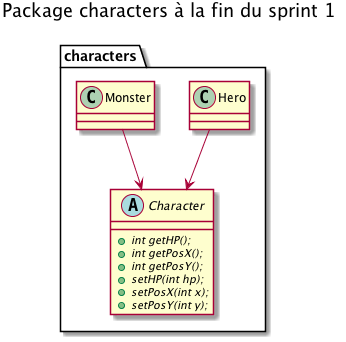

The diagram above was rendered by PlantUML. Its source (embedded in the PNG):
@startuml

title Package characters à la fin du sprint 1

package characters {
    
    abstract class Character {
        + {abstract} int getHP();
        + {abstract} int getPosX();
        + {abstract} int getPosY();
        + {abstract} setHP(int hp);
        + {abstract} setPosX(int x);
        + {abstract} setPosY(int y);
    }

    class Hero {

    }
    Hero --> Character


    class Monster {

    }
    Monster --> Character

}

@enduml